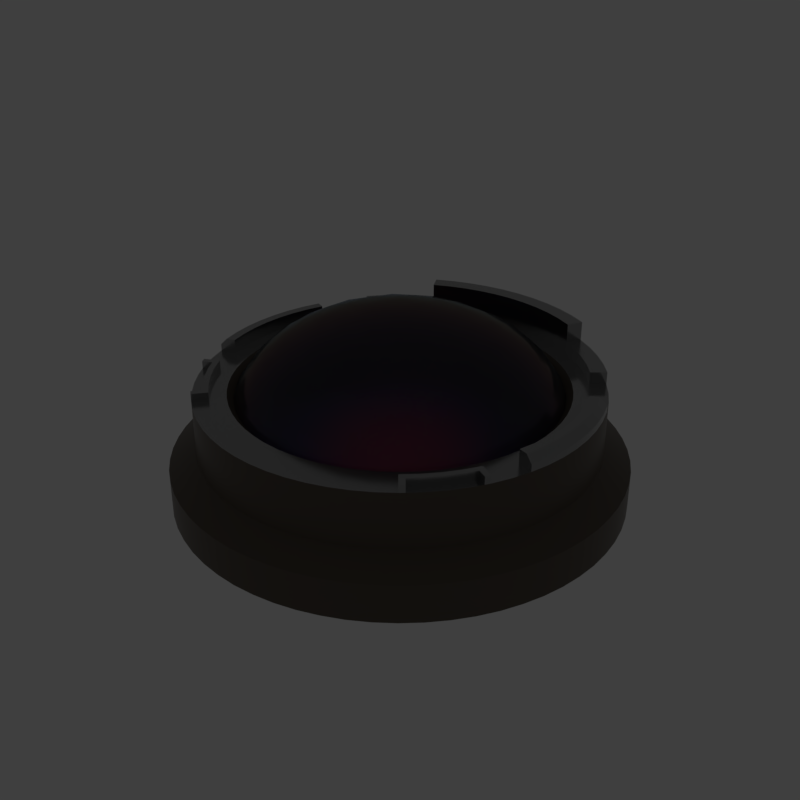 # Source: lensnotched.blend  (saved by Blender 2.79.6; exported with 4.5.12 LTS)
import bpy
from mathutils import Matrix  # noqa: F401  (used for matrix-valued properties, if any)

bpy.ops.wm.read_factory_settings(use_empty=True)
scene = bpy.context.scene
scene.name = 'main'

# ---- collections
col_collection_1 = bpy.data.collections.new('Collection 1'); scene.collection.children.link(col_collection_1)

# ---- materials (node trees are filled in below, after node groups)
mat_prox_alum_080 = bpy.data.materials.new('prox_alum.080')
mat_prox_alum_080.alpha_threshold = 0.0
mat_prox_alum_080.diffuse_color = (0.1933, 0.1933, 0.1933, 1.0)
mat_prox_alum_080.roughness = 0.5
mat_prox_kevlar_080 = bpy.data.materials.new('prox_kevlar.080')
mat_prox_kevlar_080.alpha_threshold = 0.0
mat_prox_kevlar_080.diffuse_color = (0.03737, 0.03737, 0.03737, 1.0)
mat_prox_kevlar_080.roughness = 0.5
mat_prox_rough_plastic_023 = bpy.data.materials.new('prox_rough_plastic.023')
mat_prox_rough_plastic_023.alpha_threshold = 0.0
mat_prox_rough_plastic_023.diffuse_color = (0.1013, 0.1013, 0.1013, 1.0)
mat_prox_rough_plastic_023.roughness = 0.5
mat_prox_easy_spec_080 = bpy.data.materials.new('prox_easy_spec.080')
mat_prox_easy_spec_080.alpha_threshold = 0.0
mat_prox_easy_spec_080.diffuse_color = (0.2791, 0.2791, 0.2791, 1.0)
mat_prox_easy_spec_080.roughness = 0.5
mat_prox_soap_078 = bpy.data.materials.new('prox_soap.078')
mat_prox_soap_078.alpha_threshold = 0.0
mat_prox_soap_078.diffuse_color = (0.8, 0.5447, 0.3018, 1.0)
mat_prox_soap_078.roughness = 0.5
mat_prox_emission_078 = bpy.data.materials.new('prox_emission.078')
mat_prox_emission_078.alpha_threshold = 0.0
mat_prox_emission_078.diffuse_color = (0.3973, 0.7023, 0.9681, 1.0)
mat_prox_emission_078.roughness = 0.5

# ---- node groups
ng_auto_smooth = bpy.data.node_groups.new('Auto Smooth', 'GeometryNodeTree')
_s = ng_auto_smooth.interface.new_socket(name='Geometry', in_out='OUTPUT', socket_type='NodeSocketGeometry')
_s = ng_auto_smooth.interface.new_socket(name='Geometry', in_out='INPUT', socket_type='NodeSocketGeometry')
_s = ng_auto_smooth.interface.new_socket(name='Angle', in_out='INPUT', socket_type='NodeSocketFloat')
_s.subtype = 'ANGLE'
_s.min_value = 0.0
_s.max_value = 3.142
ng_auto_smooth.is_modifier = True
_N = ng_auto_smooth.nodes; _L = ng_auto_smooth.links
n0 = _N.new('NodeGroupOutput'); n0.name = 'Group Output'; n0.location = (480, -100)
n1 = _N.new('NodeGroupInput'); n1.name = 'Group Input'; n1.location = (-420, -300)
n2 = _N.new('NodeGroupInput'); n2.name = 'Group Input.001'; n2.location = (-60, -100)
n3 = _N.new('GeometryNodeSetShadeSmooth'); n3.name = 'Set Shade Smooth'; n3.location = (120, -100)
n3.domain = 'EDGE'
n4 = _N.new('GeometryNodeSetShadeSmooth'); n4.name = 'Set Shade Smooth.001'; n4.location = (300, -100)
n5 = _N.new('GeometryNodeInputMeshEdgeAngle'); n5.name = 'Edge Angle'; n5.location = (-420, -220)
n6 = _N.new('GeometryNodeInputEdgeSmooth'); n6.name = 'Is Edge Smooth'; n6.location = (-60, -160)
n7 = _N.new('GeometryNodeInputShadeSmooth'); n7.name = 'Is Face Smooth'; n7.location = (-240, -340)
n8 = _N.new('FunctionNodeBooleanMath'); n8.name = 'Boolean Math'; n8.location = (-60, -220)
n9 = _N.new('FunctionNodeCompare'); n9.name = 'Compare'; n9.location = (-240, -180)
n9.operation = 'LESS_EQUAL'
_L.new(n5.outputs[0], n9.inputs[0])
_L.new(n4.outputs[0], n0.inputs[0])
_L.new(n1.outputs[1], n9.inputs[1])
_L.new(n9.outputs[0], n8.inputs[0])
_L.new(n7.outputs[0], n8.inputs[1])
_L.new(n2.outputs[0], n3.inputs[0])
_L.new(n6.outputs[0], n3.inputs[1])
_L.new(n3.outputs[0], n4.inputs[0])
_L.new(n8.outputs[0], n3.inputs[2])
n0.is_active_output = True

# ---- material node trees
mat_prox_alum_080.use_nodes = True; mat_prox_alum_080.node_tree.nodes.clear()
_N = mat_prox_alum_080.node_tree.nodes; _L = mat_prox_alum_080.node_tree.links
n0 = _N.new('ShaderNodeOutputMaterial'); n0.name = 'Material Output'; n0.location = (300, 300)
n1 = _N.new('ShaderNodeBsdfPrincipled'); n1.name = 'Principled BSDF'; n1.location = (10, 300)
n1.width = 150
n1.subsurface_method = 'BURLEY'
n1.inputs[0].default_value = (0.3217, 0.3217, 0.3217, 1.0)
n1.inputs[1].default_value = 1.0
n1.inputs[2].default_value = 0.1633
n1.inputs[3].default_value = 1.45
n1.inputs[9].default_value = (1.0, 1.0, 1.0)
n1.inputs[13].default_value = 0.119
n1.inputs[15].default_value = 0.7959
n1.inputs[16].default_value = 0.8299
n1.inputs[24].default_value = 0.1605
_L.new(n1.outputs[0], n0.inputs[0])
n0.is_active_output = True
mat_prox_kevlar_080.use_nodes = True; mat_prox_kevlar_080.node_tree.nodes.clear()
_N = mat_prox_kevlar_080.node_tree.nodes; _L = mat_prox_kevlar_080.node_tree.links
n0 = _N.new('ShaderNodeOutputMaterial'); n0.name = 'Material Output'; n0.location = (300, 300)
n1 = _N.new('ShaderNodeBsdfPrincipled'); n1.name = 'Principled BSDF'; n1.location = (10, 300)
n1.width = 150
n1.subsurface_method = 'BURLEY'
n1.inputs[0].default_value = (0.0, 0.0, 0.0, 1.0)
n1.inputs[2].default_value = 0.3401
n1.inputs[3].default_value = 1.45
n1.inputs[9].default_value = (1.0, 1.0, 1.0)
n1.inputs[13].default_value = 0.2143
_L.new(n1.outputs[0], n0.inputs[0])
n0.is_active_output = True
mat_prox_rough_plastic_023.use_nodes = True; mat_prox_rough_plastic_023.node_tree.nodes.clear()
_N = mat_prox_rough_plastic_023.node_tree.nodes; _L = mat_prox_rough_plastic_023.node_tree.links
n0 = _N.new('ShaderNodeOutputMaterial'); n0.name = 'Material Output'; n0.location = (300, 300)
n1 = _N.new('ShaderNodeBsdfPrincipled'); n1.name = 'Principled BSDF'; n1.location = (10, 300)
n1.width = 150
n1.subsurface_method = 'BURLEY'
n1.inputs[0].default_value = (0.111, 0.09, 0.07, 1.0)
n1.inputs[2].default_value = 0.3673
n1.inputs[3].default_value = 1.45
n1.inputs[9].default_value = (1.0, 1.0, 1.0)
n1.inputs[13].default_value = 0.1803
_L.new(n1.outputs[0], n0.inputs[0])
n0.is_active_output = True
mat_prox_easy_spec_080.use_nodes = True; mat_prox_easy_spec_080.node_tree.nodes.clear()
_N = mat_prox_easy_spec_080.node_tree.nodes; _L = mat_prox_easy_spec_080.node_tree.links
n0 = _N.new('ShaderNodeOutputMaterial'); n0.name = 'Material Output'; n0.location = (300, 300)
n1 = _N.new('ShaderNodeBsdfPrincipled'); n1.name = 'Principled BSDF'; n1.location = (10, 300)
n1.width = 150
n1.subsurface_method = 'BURLEY'
n1.inputs[0].default_value = (0.1372, 0.1372, 0.1372, 1.0)
n1.inputs[2].default_value = 0.2245
n1.inputs[3].default_value = 1.45
n1.inputs[9].default_value = (1.0, 1.0, 1.0)
n1.inputs[13].default_value = 0.09864
n1.inputs[19].default_value = 0.25
_L.new(n1.outputs[0], n0.inputs[0])
n0.is_active_output = True
mat_prox_soap_078.use_nodes = True; mat_prox_soap_078.node_tree.nodes.clear()
_N = mat_prox_soap_078.node_tree.nodes; _L = mat_prox_soap_078.node_tree.links
n0 = _N.new('ShaderNodeOutputMaterial'); n0.name = 'Material Output'; n0.location = (300, 300)
n1 = _N.new('ShaderNodeLayerWeight'); n1.name = 'Layer Weight.001'; n1.location = (-898, 224)
n2 = _N.new('ShaderNodeValToRGB'); n2.name = 'ColorRamp.001'; n2.location = (-744, 215)
n2.color_ramp.interpolation = 'B_SPLINE'
while len(n2.color_ramp.elements) > 1: n2.color_ramp.elements.remove(n2.color_ramp.elements[-1])
n2.color_ramp.elements[0].position = 0.0; n2.color_ramp.elements[0].color = (1.0, 0.0, 0.2363, 1.0)
_e = n2.color_ramp.elements.new(0.1477); _e.color = (0.0, 0.1135, 0.6103, 1.0)
_e = n2.color_ramp.elements.new(0.2773); _e.color = (0.2081, 0.332, 0.6265, 1.0)
_e = n2.color_ramp.elements.new(0.5); _e.color = (0.5089, 0.1741, 0.6181, 1.0)
_e = n2.color_ramp.elements.new(0.6818); _e.color = (0.7544, 0.04821, 0.0, 1.0)
_e = n2.color_ramp.elements.new(0.8511); _e.color = (0.336, 0.5043, 0.1917, 1.0)
_e = n2.color_ramp.elements.new(1.0); _e.color = (0.01772, 0.3483, 1.0, 1.0)
n3 = _N.new('ShaderNodeMix'); n3.name = 'Mix.001'; n3.location = (-424, 179)
n3.data_type = 'RGBA'
n3.inputs[0].default_value = 0.7909
n4 = _N.new('ShaderNodeBsdfPrincipled'); n4.name = 'Principled BSDF.002'; n4.location = (-242, 264)
n4.width = 150
n4.subsurface_method = 'BURLEY'
n4.inputs[2].default_value = 0.525
n4.inputs[3].default_value = 1.45
n4.inputs[9].default_value = (1.0, 1.0, 1.0)
n4.inputs[13].default_value = 0.975
n4.inputs[18].default_value = 1.0
n4.inputs[19].default_value = 0.25
n5 = _N.new('ShaderNodeBsdfGlass'); n5.name = 'Glass BSDF'; n5.location = (-9, 118)
n5.distribution = 'BECKMANN'
n5.inputs[2].default_value = 1.45
n6 = _N.new('ShaderNodeMixShader'); n6.name = 'Mix Shader'; n6.location = (-12, 267)
n6.inputs[0].default_value = 0.4455
_L.new(n1.outputs[1], n2.inputs[0])
_L.new(n2.outputs[0], n3.inputs[6])
_L.new(n4.outputs[0], n6.inputs[1])
_L.new(n3.outputs[2], n4.inputs[0])
_L.new(n5.outputs[0], n6.inputs[2])
_L.new(n2.outputs[0], n5.inputs[0])
_L.new(n6.outputs[0], n0.inputs[0])
n0.is_active_output = True
mat_prox_emission_078.use_nodes = True; mat_prox_emission_078.node_tree.nodes.clear()
_N = mat_prox_emission_078.node_tree.nodes; _L = mat_prox_emission_078.node_tree.links
n0 = _N.new('ShaderNodeOutputMaterial'); n0.name = 'Material Output'; n0.location = (446, 300)
n1 = _N.new('ShaderNodeEmission'); n1.name = 'Emission'; n1.location = (156, 300)
n1.inputs[1].default_value = 4.0
n2 = _N.new('ShaderNodeLayerWeight'); n2.name = 'Layer Weight'; n2.location = (-631, 360)
n3 = _N.new('ShaderNodeValToRGB'); n3.name = 'ColorRamp'; n3.location = (-450, 370)
n3.color_ramp.interpolation = 'B_SPLINE'
while len(n3.color_ramp.elements) > 1: n3.color_ramp.elements.remove(n3.color_ramp.elements[-1])
n3.color_ramp.elements[0].position = 0.1864; n3.color_ramp.elements[0].color = (1.0, 0.02556, 0.0, 1.0)
_e = n3.color_ramp.elements.new(0.8045); _e.color = (1.0, 0.2244, 0.007333, 1.0)
_e = n3.color_ramp.elements.new(0.9909); _e.color = (1.0, 1.0, 1.0, 1.0)
n4 = _N.new('ShaderNodeMix'); n4.name = 'Mix'; n4.location = (-92, 333)
n4.data_type = 'RGBA'
n4.blend_type = 'COLOR'
n4.inputs[0].default_value = 0.8273
_L.new(n2.outputs[1], n3.inputs[0])
_L.new(n1.outputs[0], n0.inputs[0])
_L.new(n4.outputs[2], n1.inputs[0])
_L.new(n3.outputs[0], n4.inputs[7])
n0.is_active_output = True

# ---- world
world_world = bpy.data.worlds.new('World'); scene.world = world_world
world_world.use_nodes = True; world_world.node_tree.nodes.clear()
_N = world_world.node_tree.nodes; _L = world_world.node_tree.links
n0 = _N.new('ShaderNodeOutputWorld'); n0.name = 'World Output'; n0.location = (300, 300)
n1 = _N.new('ShaderNodeBackground'); n1.name = 'Background'; n1.location = (10, 300)
n1.inputs[0].default_value = (0.05, 0.05, 0.05, 1.0)
_L.new(n1.outputs[0], n0.inputs[0])
n0.is_active_output = True
world_world.use_sun_shadow = False
world_world.sun_shadow_jitter_overblur = 0.0

# ---- meshes
me_plane_008 = bpy.data.meshes.new('Plane.008')
me_plane_008.from_pydata([(-1.0, -1.0, 0.0), (1.0, -1.0, 0.0), (-1.0, 1.0, 0.0), (1.0, 1.0, 0.0), (-0.9236, 0.9236, 0.0), (-0.9236, -0.9236, 0.0), (0.9236, -0.9236, 0.0), (0.9236, 0.9236, 0.0), (0.0, 0.0, 0.0)], [], [(5, 4, 2, 0), (6, 5, 0, 1), (7, 6, 1, 3), (4, 7, 3, 2), (5, 6, 8), (6, 7, 8), (7, 4, 8), (4, 5, 8)])
me_plane_008.materials.append(None)
me_plane_008.materials.append(None)
me_plane_008.materials.append(None)
me_plane_008.materials.append(None)
me_plane_008.use_remesh_preserve_volume = False
me_plane_008.use_remesh_preserve_attributes = False
me_plane_008.use_mirror_vertex_groups = False
me_plane_008.update()
me_cylinder_007 = bpy.data.meshes.new('Cylinder.007')
me_cylinder_007.from_pydata([(0.0, 1.0, -1.0), (0.0, 1.0, 2.14), (0.1951, 0.9808, -1.0), (0.1951, 0.9808, 2.14), (0.3827, 0.9239, -1.0), (0.3827, 0.9239, 2.14), (0.5556, 0.8315, -1.0), (0.5556, 0.8315, 2.14), (0.7071, 0.7071, -1.0), (0.7071, 0.7071, 2.14), (0.8315, 0.5556, -1.0), (0.8315, 0.5556, 2.14), (0.9239, 0.3827, -1.0), (0.9239, 0.3827, 2.14), (0.9808, 0.1951, -1.0), (0.9808, 0.1951, 2.14), (1.0, 7.55e-08, -1.0), (1.0, 7.55e-08, 2.14), (0.9808, -0.1951, -1.0), (0.9808, -0.1951, 2.14), (0.9239, -0.3827, -1.0), (0.9239, -0.3827, 2.14), (0.8315, -0.5556, -1.0), (0.8315, -0.5556, 2.14), (0.7071, -0.7071, -1.0), (0.7071, -0.7071, 2.14), (0.5556, -0.8315, -1.0), (0.5556, -0.8315, 2.14), (0.3827, -0.9239, -1.0), (0.3827, -0.9239, 2.14), (0.1951, -0.9808, -1.0), (0.1951, -0.9808, 2.14), (-3.258e-07, -1.0, -1.0), (-3.258e-07, -1.0, 2.14), (-0.1951, -0.9808, -1.0), (-0.1951, -0.9808, 2.14), (-0.3827, -0.9239, -1.0), (-0.3827, -0.9239, 2.14), (-0.5556, -0.8315, -1.0), (-0.5556, -0.8315, 2.14), (-0.7071, -0.7071, -1.0), (-0.7071, -0.7071, 2.14), (-0.8315, -0.5556, -1.0), (-0.8315, -0.5556, 2.14), (-0.9239, -0.3827, -1.0), (-0.9239, -0.3827, 2.14), (-0.9808, -0.1951, -1.0), (-0.9808, -0.1951, 2.14), (-1.0, 9.656e-07, -1.0), (-1.0, 9.656e-07, 2.14), (-0.9808, 0.1951, -1.0), (-0.9808, 0.1951, 2.14), (-0.9239, 0.3827, -1.0), (-0.9239, 0.3827, 2.14), (-0.8315, 0.5556, -1.0), (-0.8315, 0.5556, 2.14), (-0.7071, 0.7071, -1.0), (-0.7071, 0.7071, 2.14), (-0.5556, 0.8315, -1.0), (-0.5556, 0.8315, 2.14), (-0.3827, 0.9239, -1.0), (-0.3827, 0.9239, 2.14), (-0.1951, 0.9808, -1.0), (-0.1951, 0.9808, 2.14), (-1.658e-08, 1.175, -1.0), (0.2291, 1.152, -1.0), (0.2291, 1.152, 0.003066), (0.4495, 1.085, -1.0), (0.4495, 1.085, 0.003066), (0.6525, 0.9766, -1.0), (0.6525, 0.9766, 0.003066), (0.8305, 0.8305, -1.0), (0.8305, 0.8305, 0.003066), (0.9766, 0.6525, -1.0), (0.9766, 0.6525, 0.003066), (1.085, 0.4495, -1.0), (1.085, 0.4495, 0.003066), (1.152, 0.2291, -1.0), (1.152, 0.2291, 0.003066), (1.175, 3.374e-08, -1.0), (1.175, 3.374e-08, 0.003066), (1.152, -0.2291, -1.0), (1.152, -0.2291, 0.003066), (1.085, -0.4495, -1.0), (1.085, -0.4495, 0.003066), (0.9766, -0.6525, -1.0), (0.9766, -0.6525, 0.003066), (0.8305, -0.8305, -1.0), (0.8305, -0.8305, 0.003066), (0.6525, -0.9766, -1.0), (0.6525, -0.9766, 0.003066), (0.4495, -1.085, -1.0), (0.4495, -1.085, 0.003066), (0.2291, -1.152, -1.0), (0.2291, -1.152, 0.003066), (-3.993e-07, -1.175, -1.0), (-3.993e-07, -1.175, 0.003066), (-0.2291, -1.152, -1.0), (-0.2291, -1.152, 0.003066), (-0.4495, -1.085, -1.0), (-0.4495, -1.085, 0.003066), (-0.6525, -0.9766, -1.0), (-0.6525, -0.9766, 0.003066), (-0.8305, -0.8305, -1.0), (-0.8305, -0.8305, 0.003066), (-0.9766, -0.6525, -1.0), (-0.9766, -0.6525, 0.003066), (-1.085, -0.4495, -1.0), (-1.085, -0.4495, 0.003066), (-1.152, -0.2291, -1.0), (-1.152, -0.2291, 0.003066), (-1.175, 1.079e-06, -1.0), (-1.175, 1.079e-06, 0.003066), (-1.152, 0.2291, -1.0), (-1.152, 0.2291, 0.003066), (-1.085, 0.4495, -1.0), (-1.085, 0.4495, 0.003066), (-0.9766, 0.6525, -1.0), (-0.9766, 0.6525, 0.003066), (-0.8305, 0.8305, -1.0), (-0.8305, 0.8305, 0.003066), (-0.6525, 0.9766, -1.0), (-0.6525, 0.9766, 0.003066), (-0.4495, 1.085, -1.0), (-0.4495, 1.085, 0.003066), (-0.2291, 1.152, -1.0), (-0.2291, 1.152, 0.003066), (-1.658e-08, 1.175, 0.003066), (0.0, 1.0, 0.6936), (-1.181e-08, 1.124, 0.003066), (0.2193, 1.103, 0.003066), (0.1951, 0.9808, 0.6936), (0.4303, 1.039, 0.003066), (0.3827, 0.9239, 0.6936), (0.6246, 0.9348, 0.003066), (0.5556, 0.8315, 0.6936), (0.795, 0.795, 0.003066), (0.7071, 0.7071, 0.6936), (0.9348, 0.6246, 0.003066), (0.8315, 0.5556, 0.6936), (1.039, 0.4303, 0.003066), (0.9239, 0.3827, 0.6936), (1.103, 0.2193, 0.003066), (0.9808, 0.1951, 0.6936), (1.124, 4.575e-08, 0.003066), (1.0, 7.55e-08, 0.6936), (1.103, -0.2193, 0.003066), (0.9808, -0.1951, 0.6936), (1.039, -0.4303, 0.003066), (0.9239, -0.3827, 0.6936), (0.9348, -0.6246, 0.003066), (0.8315, -0.5556, 0.6936), (0.795, -0.795, 0.003066), (0.7071, -0.7071, 0.6936), (0.6246, -0.9348, 0.003066), (0.5556, -0.8315, 0.6936), (0.4303, -1.039, 0.003066), (0.3827, -0.9239, 0.6936), (0.2193, -1.103, 0.003066), (0.1951, -0.9808, 0.6936), (-3.782e-07, -1.124, 0.003066), (-3.258e-07, -1.0, 0.6936), (-0.2193, -1.103, 0.003066), (-0.1951, -0.9808, 0.6936), (-0.4303, -1.039, 0.003066), (-0.3827, -0.9239, 0.6936), (-0.6246, -0.9348, 0.003066), (-0.5556, -0.8315, 0.6936), (-0.795, -0.795, 0.003066), (-0.7071, -0.7071, 0.6936), (-0.9348, -0.6246, 0.003066), (-0.8315, -0.5556, 0.6936), (-1.039, -0.4303, 0.003066), (-0.9239, -0.3827, 0.6936), (-1.103, -0.2193, 0.003066), (-0.9808, -0.1951, 0.6936), (-1.124, 1.047e-06, 0.003066), (-1.0, 9.656e-07, 0.6936), (-1.103, 0.2193, 0.003066), (-0.9808, 0.1951, 0.6936), (-1.039, 0.4303, 0.003066), (-0.9239, 0.3827, 0.6936), (-0.9348, 0.6246, 0.003066), (-0.8315, 0.5556, 0.6936), (-0.795, 0.795, 0.003066), (-0.7071, 0.7071, 0.6936), (-0.6246, 0.9348, 0.003066), (-0.5556, 0.8315, 0.6936), (-0.4303, 1.039, 0.003066), (-0.3827, 0.9239, 0.6936), (-0.2193, 1.103, 0.003066), (-0.1951, 0.9808, 0.6936)], [], [(190, 129, 127, 126), (130, 132, 68, 66), (132, 134, 70, 68), (134, 136, 72, 70), (136, 138, 74, 72), (138, 140, 76, 74), (140, 142, 78, 76), (142, 144, 80, 78), (144, 146, 82, 80), (146, 148, 84, 82), (148, 150, 86, 84), (150, 152, 88, 86), (152, 154, 90, 88), (154, 156, 92, 90), (156, 158, 94, 92), (158, 160, 96, 94), (160, 162, 98, 96), (162, 164, 100, 98), (164, 166, 102, 100), (166, 168, 104, 102), (168, 170, 106, 104), (170, 172, 108, 106), (172, 174, 110, 108), (174, 176, 112, 110), (176, 178, 114, 112), (178, 180, 116, 114), (180, 182, 118, 116), (182, 184, 120, 118), (184, 186, 122, 120), (186, 188, 124, 122), (3, 1, 63, 61, 59, 57, 55, 53, 51, 49, 47, 45, 43, 41, 39, 37, 35, 33, 31, 29, 27, 25, 23, 21, 19, 17, 15, 13, 11, 9, 7, 5), (188, 190, 126, 124), (129, 130, 66, 127), (0, 2, 4, 6, 8, 10, 12, 14, 16, 18, 20, 22, 24, 26, 28, 30, 32, 34, 36, 38, 40, 42, 44, 46, 48, 50, 52, 54, 56, 58, 60, 62), (28, 26, 89, 91), (161, 33, 35, 163), (10, 8, 71, 73), (62, 60, 123, 125), (163, 35, 37, 165), (44, 42, 105, 107), (165, 37, 39, 167), (26, 24, 87, 89), (8, 6, 69, 71), (167, 39, 41, 169), (60, 58, 121, 123), (169, 41, 43, 171), (42, 40, 103, 105), (171, 43, 45, 173), (24, 22, 85, 87), (173, 45, 47, 175), (6, 4, 67, 69), (58, 56, 119, 121), (175, 47, 49, 177), (40, 38, 101, 103), (177, 49, 51, 179), (22, 20, 83, 85), (179, 51, 53, 181), (4, 2, 65, 67), (56, 54, 117, 119), (181, 53, 55, 183), (38, 36, 99, 101), (183, 55, 57, 185), (20, 18, 81, 83), (131, 3, 5, 133), (185, 57, 59, 187), (133, 5, 7, 135), (125, 126, 127, 64), (123, 124, 126, 125), (121, 122, 124, 123), (119, 120, 122, 121), (117, 118, 120, 119), (115, 116, 118, 117), (113, 114, 116, 115), (111, 112, 114, 113), (109, 110, 112, 111), (107, 108, 110, 109), (105, 106, 108, 107), (103, 104, 106, 105), (101, 102, 104, 103), (99, 100, 102, 101), (97, 98, 100, 99), (95, 96, 98, 97), (93, 94, 96, 95), (91, 92, 94, 93), (89, 90, 92, 91), (87, 88, 90, 89), (85, 86, 88, 87), (83, 84, 86, 85), (81, 82, 84, 83), (79, 80, 82, 81), (77, 78, 80, 79), (75, 76, 78, 77), (73, 74, 76, 75), (71, 72, 74, 73), (69, 70, 72, 71), (67, 68, 70, 69), (65, 66, 68, 67), (64, 127, 66, 65), (159, 31, 33, 161), (46, 44, 107, 109), (157, 29, 31, 159), (0, 62, 125, 64), (155, 27, 29, 157), (12, 10, 73, 75), (30, 28, 91, 93), (153, 25, 27, 155), (48, 46, 109, 111), (151, 23, 25, 153), (149, 21, 23, 151), (14, 12, 75, 77), (32, 30, 93, 95), (147, 19, 21, 149), (50, 48, 111, 113), (145, 17, 19, 147), (143, 15, 17, 145), (16, 14, 77, 79), (34, 32, 95, 97), (141, 13, 15, 143), (191, 63, 1, 128), (52, 50, 113, 115), (139, 11, 13, 141), (137, 9, 11, 139), (18, 16, 79, 81), (189, 61, 63, 191), (36, 34, 97, 99), (135, 7, 9, 137), (2, 0, 64, 65), (187, 59, 61, 189), (54, 52, 115, 117), (191, 128, 129, 190), (189, 191, 190, 188), (187, 189, 188, 186), (185, 187, 186, 184), (183, 185, 184, 182), (181, 183, 182, 180), (179, 181, 180, 178), (177, 179, 178, 176), (175, 177, 176, 174), (173, 175, 174, 172), (171, 173, 172, 170), (169, 171, 170, 168), (167, 169, 168, 166), (165, 167, 166, 164), (163, 165, 164, 162), (161, 163, 162, 160), (159, 161, 160, 158), (157, 159, 158, 156), (155, 157, 156, 154), (153, 155, 154, 152), (151, 153, 152, 150), (149, 151, 150, 148), (147, 149, 148, 146), (145, 147, 146, 144), (143, 145, 144, 142), (141, 143, 142, 140), (139, 141, 140, 138), (137, 139, 138, 136), (135, 137, 136, 134), (133, 135, 134, 132), (131, 133, 132, 130), (128, 131, 130, 129), (128, 1, 3, 131)])
me_cylinder_007.polygons.foreach_set('use_smooth', [True] * 162)
_k = set([(0, 2), (0, 62), (1, 3), (1, 63), (2, 4), (3, 5), (4, 6), (5, 7), (6, 8), (7, 9), (8, 10), (9, 11), (10, 12), (11, 13), (12, 14), (13, 15), (14, 16), (15, 17), (16, 18), (17, 19), (18, 20), (19, 21), (20, 22), (21, 23), (22, 24), (23, 25), (24, 26), (25, 27), (26, 28), (27, 29), (28, 30), (29, 31), (30, 32), (31, 33), (32, 34), (33, 35), (34, 36), (35, 37), (36, 38), (37, 39), (38, 40), (39, 41), (40, 42), (41, 43), (42, 44), (43, 45), (44, 46), (45, 47), (46, 48), (47, 49), (48, 50), (49, 51), (50, 52), (51, 53), (52, 54), (53, 55), (54, 56), (55, 57), (56, 58), (57, 59), (58, 60), (59, 61), (60, 62), (61, 63), (64, 65), (64, 125), (65, 67), (66, 68), (66, 127), (67, 69), (68, 70), (69, 71), (70, 72), (71, 73), (72, 74), (73, 75), (74, 76), (75, 77), (76, 78), (77, 79), (78, 80), (79, 81), (80, 82), (81, 83), (82, 84), (83, 85), (84, 86), (85, 87), (86, 88), (87, 89), (88, 90), (89, 91), (90, 92), (91, 93), (92, 94), (93, 95), (94, 96), (95, 97), (96, 98), (97, 99), (98, 100), (99, 101), (100, 102), (101, 103), (102, 104), (103, 105), (104, 106), (105, 107), (106, 108), (107, 109), (108, 110), (109, 111), (110, 112), (111, 113), (112, 114), (113, 115), (114, 116), (115, 117), (116, 118), (117, 119), (118, 120), (119, 121), (120, 122), (121, 123), (122, 124), (123, 125), (124, 126), (126, 127), (128, 131), (128, 191), (129, 130), (129, 190), (130, 132), (131, 133), (132, 134), (133, 135), (134, 136), (135, 137), (136, 138), (137, 139), (138, 140), (139, 141), (140, 142), (141, 143), (142, 144), (143, 145), (144, 146), (145, 147), (146, 148), (147, 149), (148, 150), (149, 151), (150, 152), (151, 153), (152, 154), (153, 155), (154, 156), (155, 157), (156, 158), (157, 159), (158, 160), (159, 161), (160, 162), (161, 163), (162, 164), (163, 165), (164, 166), (165, 167), (166, 168), (167, 169), (168, 170), (169, 171), (170, 172), (171, 173), (172, 174), (173, 175), (174, 176), (175, 177), (176, 178), (177, 179), (178, 180), (179, 181), (180, 182), (181, 183), (182, 184), (183, 185), (184, 186), (185, 187), (186, 188), (187, 189), (188, 190), (189, 191)])
me_cylinder_007.attributes.new('sharp_edge', 'BOOLEAN', 'EDGE').data.foreach_set('value', [ (min(e.vertices), max(e.vertices)) in _k for e in me_cylinder_007.edges])
_k = {(0, 2): 1.0, (1, 3): 1.0, (2, 4): 1.0, (3, 5): 1.0, (4, 6): 1.0, (5, 7): 1.0, (6, 8): 1.0, (7, 9): 1.0, (8, 10): 1.0, (9, 11): 1.0, (10, 12): 1.0, (11, 13): 1.0, (12, 14): 1.0, (13, 15): 1.0, (14, 16): 1.0, (15, 17): 1.0, (16, 18): 1.0, (17, 19): 1.0, (18, 20): 1.0, (19, 21): 1.0, (20, 22): 1.0, (21, 23): 1.0, (22, 24): 1.0, (23, 25): 1.0, (24, 26): 1.0, (25, 27): 1.0, (26, 28): 1.0, (27, 29): 1.0, (28, 30): 1.0, (29, 31): 1.0, (30, 32): 1.0, (31, 33): 1.0, (32, 34): 1.0, (33, 35): 1.0, (34, 36): 1.0, (35, 37): 1.0, (36, 38): 1.0, (37, 39): 1.0, (38, 40): 1.0, (39, 41): 1.0, (40, 42): 1.0, (41, 43): 1.0, (42, 44): 1.0, (43, 45): 1.0, (44, 46): 1.0, (45, 47): 1.0, (46, 48): 1.0, (47, 49): 1.0, (48, 50): 1.0, (49, 51): 1.0, (50, 52): 1.0, (51, 53): 1.0, (52, 54): 1.0, (53, 55): 1.0, (54, 56): 1.0, (55, 57): 1.0, (56, 58): 1.0, (57, 59): 1.0, (58, 60): 1.0, (59, 61): 1.0, (60, 62): 1.0, (61, 63): 1.0, (0, 62): 1.0, (1, 63): 1.0, (64, 65): 1.0, (65, 67): 1.0, (67, 69): 1.0, (69, 71): 1.0, (71, 73): 1.0, (73, 75): 1.0, (75, 77): 1.0, (77, 79): 1.0, (79, 81): 1.0, (81, 83): 1.0, (83, 85): 1.0, (85, 87): 1.0, (87, 89): 1.0, (89, 91): 1.0, (91, 93): 1.0, (93, 95): 1.0, (95, 97): 1.0, (97, 99): 1.0, (99, 101): 1.0, (101, 103): 1.0, (103, 105): 1.0, (105, 107): 1.0, (107, 109): 1.0, (109, 111): 1.0, (111, 113): 1.0, (113, 115): 1.0, (115, 117): 1.0, (117, 119): 1.0, (119, 121): 1.0, (121, 123): 1.0, (123, 125): 1.0, (64, 125): 1.0, (126, 127): 1.0, (124, 126): 1.0, (122, 124): 1.0, (120, 122): 1.0, (118, 120): 1.0, (116, 118): 1.0, (114, 116): 1.0, (112, 114): 1.0, (110, 112): 1.0, (108, 110): 1.0, (106, 108): 1.0, (104, 106): 1.0, (102, 104): 1.0, (100, 102): 1.0, (98, 100): 1.0, (96, 98): 1.0, (94, 96): 1.0, (92, 94): 1.0, (90, 92): 1.0, (88, 90): 1.0, (86, 88): 1.0, (84, 86): 1.0, (82, 84): 1.0, (80, 82): 1.0, (78, 80): 1.0, (76, 78): 1.0, (74, 76): 1.0, (72, 74): 1.0, (70, 72): 1.0, (68, 70): 1.0, (66, 68): 1.0, (66, 127): 1.0, (128, 191): 1.0, (129, 190): 1.0, (189, 191): 1.0, (188, 190): 1.0, (187, 189): 1.0, (186, 188): 1.0, (185, 187): 1.0, (184, 186): 1.0, (183, 185): 1.0, (182, 184): 1.0, (181, 183): 1.0, (180, 182): 1.0, (179, 181): 1.0, (178, 180): 1.0, (177, 179): 1.0, (176, 178): 1.0, (175, 177): 1.0, (174, 176): 1.0, (173, 175): 1.0, (172, 174): 1.0, (171, 173): 1.0, (170, 172): 1.0, (169, 171): 1.0, (168, 170): 1.0, (167, 169): 1.0, (166, 168): 1.0, (165, 167): 1.0, (164, 166): 1.0, (163, 165): 1.0, (162, 164): 1.0, (161, 163): 1.0, (160, 162): 1.0, (159, 161): 1.0, (158, 160): 1.0, (157, 159): 1.0, (156, 158): 1.0, (155, 157): 1.0, (154, 156): 1.0, (153, 155): 1.0, (152, 154): 1.0, (151, 153): 1.0, (150, 152): 1.0, (149, 151): 1.0, (148, 150): 1.0, (147, 149): 1.0, (146, 148): 1.0, (145, 147): 1.0, (144, 146): 1.0, (143, 145): 1.0, (142, 144): 1.0, (141, 143): 1.0, (140, 142): 1.0, (139, 141): 1.0, (138, 140): 1.0, (137, 139): 1.0, (136, 138): 1.0, (135, 137): 1.0, (134, 136): 1.0, (133, 135): 1.0, (132, 134): 1.0, (131, 133): 1.0, (130, 132): 1.0, (128, 131): 1.0, (129, 130): 1.0}
me_cylinder_007.attributes.new('crease_edge', 'FLOAT', 'EDGE').data.foreach_set('value', [_k.get((min(e.vertices), max(e.vertices)), 0.0) for e in me_cylinder_007.edges])
me_cylinder_007.materials.append(None)
me_cylinder_007.materials.append(None)
me_cylinder_007.materials.append(None)
me_cylinder_007.materials.append(None)
me_cylinder_007.use_remesh_preserve_volume = False
me_cylinder_007.use_remesh_preserve_attributes = False
me_cylinder_007.use_mirror_vertex_groups = False
me_cylinder_007.update()
me_cylinder_006 = bpy.data.meshes.new('Cylinder.006')
me_cylinder_006.from_pydata([(0.0, 1.0, -0.2769), (0.0, 1.0, 0.2769), (0.0, -1.0, -0.2769), (0.0, -1.0, 0.2769), (-0.09802, -0.9952, -0.2769), (-0.09802, -0.9952, 0.2769), (-0.1951, -0.9808, -0.2769), (-0.1951, -0.9808, 0.2769), (-0.2903, -0.9569, -0.2769), (-0.2903, -0.9569, 0.2769), (-0.3827, -0.9239, -0.2769), (-0.3827, -0.9239, 0.2769), (-0.4714, -0.8819, -0.2769), (-0.4714, -0.8819, 0.2769), (-0.5556, -0.8315, -0.2769), (-0.5556, -0.8315, 0.2769), (-0.6344, -0.773, -0.2769), (-0.6574, -0.7532, 0.2769), (-0.7071, -0.7071, -0.2769), (-0.7071, -0.7071, 0.2769), (-0.773, -0.6344, -0.2769), (-0.773, -0.6344, 0.2769), (-0.8315, -0.5556, -0.2769), (-0.8315, -0.5556, 0.2769), (-0.8819, -0.4714, -0.2769), (-0.8819, -0.4714, 0.2769), (-0.9239, -0.3827, -0.2769), (-0.9239, -0.3827, 0.2769), (-0.9569, -0.2903, -0.2769), (-0.9569, -0.2903, 0.2769), (-0.9808, -0.1951, -0.2769), (-0.9808, -0.1951, 0.2769), (-0.9952, -0.09802, -0.2769), (-0.9952, -0.09802, 0.2769), (-1.0, -4.649e-07, -0.2769), (-1.0, -4.649e-07, 0.2769), (-0.9952, 0.09802, -0.2769), (-0.9952, 0.09802, 0.2769), (-0.9808, 0.1951, -0.2769), (-0.9808, 0.1951, 0.2769), (-0.9569, 0.2903, -0.2769), (-0.9569, 0.2903, 0.2769), (-0.9239, 0.3827, -0.2769), (-0.9239, 0.3827, 0.2769), (-0.8819, 0.4714, -0.2769), (-0.8819, 0.4714, 0.2769), (-0.8315, 0.5556, -0.2769), (-0.8315, 0.5556, 0.2769), (-0.773, 0.6344, -0.2769), (-0.773, 0.6344, 0.2769), (-0.7071, 0.7071, -0.2769), (-0.7071, 0.7071, 0.2769), (-0.6344, 0.773, -0.2769), (-0.6344, 0.773, 0.2769), (-0.5556, 0.8315, -0.2769), (-0.5556, 0.8315, 0.2769), (-0.4714, 0.8819, -0.2769), (-0.4714, 0.8819, 0.2769), (-0.3827, 0.9239, -0.2769), (-0.3827, 0.9239, 0.2769), (-0.2903, 0.9569, -0.2769), (-0.2903, 0.9569, 0.2769), (-0.1951, 0.9808, -0.2769), (-0.1951, 0.9808, 0.2769), (-0.09802, 0.9952, -0.2769), (-0.09802, 0.9952, 0.2769), (0.0, 1.0, 0.0), (0.0, -1.0, 0.0), (-0.09802, -0.9952, 0.0), (-0.1951, -0.9808, 0.0), (-0.2903, -0.9569, 0.0), (-0.3827, -0.9239, 0.0), (-0.4714, -0.8819, 0.0), (-0.5556, -0.8315, 0.0), (-0.6569, -0.7526, 0.03038), (-0.7071, -0.7071, 0.03038), (-0.773, -0.6344, 0.03038), (-0.8315, -0.5556, 0.03038), (-0.8663, -0.4975, 0.03038), (-0.9239, -0.3827, 0.0), (-0.9569, -0.2903, 0.0), (-0.9808, -0.1951, 0.0), (-0.9952, -0.09802, 0.0), (-1.0, -4.649e-07, 0.0), (-0.9952, 0.09802, 0.0), (-0.9808, 0.1951, 0.0), (-0.9569, 0.2903, 0.0), (-0.9239, 0.3827, 0.0), (-0.8819, 0.4714, 0.0), (-0.8315, 0.5556, 0.0), (-0.773, 0.6344, 0.0), (-0.7071, 0.7071, 0.0), (-0.6344, 0.773, 0.0), (-0.5556, 0.8315, 0.0), (-0.4714, 0.8819, 0.0), (-0.3827, 0.9239, 0.0), (-0.2903, 0.9569, 0.0), (-0.1951, 0.9808, 0.0), (-0.09802, 0.9952, 0.0), (0.0, 0.8339, 0.2769), (0.0, -0.8339, 0.2769), (-0.08174, -0.8299, 0.2769), (-0.1627, -0.8179, 0.2769), (-0.2421, -0.798, 0.2769), (-0.3191, -0.7704, 0.2769), (-0.3931, -0.7354, 0.2769), (-0.4633, -0.6933, 0.2769), (-0.529, -0.6446, 0.2769), (-0.5896, -0.5896, 0.2769), (-0.6446, -0.529, 0.2769), (-0.6934, -0.4633, 0.2769), (-0.7354, -0.3931, 0.2769), (-0.7704, -0.3191, 0.2769), (-0.798, -0.2421, 0.2769), (-0.8179, -0.1627, 0.2769), (-0.8299, -0.08174, 0.2769), (-0.8339, -4.333e-07, 0.2769), (-0.8299, 0.08173, 0.2769), (-0.8179, 0.1627, 0.2769), (-0.798, 0.2421, 0.2769), (-0.7704, 0.3191, 0.2769), (-0.7354, 0.3931, 0.2769), (-0.6934, 0.4633, 0.2769), (-0.6446, 0.529, 0.2769), (-0.5896, 0.5896, 0.2769), (-0.529, 0.6446, 0.2769), (-0.4633, 0.6933, 0.2769), (-0.3931, 0.7354, 0.2769), (-0.3191, 0.7704, 0.2769), (-0.2421, 0.798, 0.2769), (-0.1627, 0.8179, 0.2769), (-0.08174, 0.8299, 0.2769), (0.0, 0.7998, 0.2412), (0.0, -0.7998, 0.2412), (-0.0784, -0.796, 0.2412), (-0.156, -0.7844, 0.2412), (-0.2322, -0.7654, 0.2412), (-0.3061, -0.7389, 0.2412), (-0.377, -0.7054, 0.2412), (-0.4444, -0.665, 0.2412), (-0.5074, -0.6183, 0.2412), (-0.5656, -0.5655, 0.2412), (-0.6183, -0.5074, 0.2412), (-0.665, -0.4443, 0.2412), (-0.7054, -0.377, 0.2412), (-0.7389, -0.3061, 0.2412), (-0.7654, -0.2322, 0.2412), (-0.7844, -0.156, 0.2412), (-0.796, -0.0784, 0.2412), (-0.7998, -4.252e-07, 0.2412), (-0.796, 0.07839, 0.2412), (-0.7844, 0.156, 0.2412), (-0.7654, 0.2322, 0.2412), (-0.7389, 0.3061, 0.2412), (-0.7054, 0.377, 0.2412), (-0.665, 0.4443, 0.2412), (-0.6183, 0.5074, 0.2412), (-0.5656, 0.5655, 0.2412), (-0.5074, 0.6183, 0.2412), (-0.4444, 0.665, 0.2412), (-0.377, 0.7054, 0.2412), (-0.3061, 0.7389, 0.2412), (-0.2322, 0.7654, 0.2412), (-0.156, 0.7844, 0.2412), (-0.0784, 0.796, 0.2412), (0.0, 0.7998, -0.1364), (0.0, -0.7998, -0.1364), (-0.0784, -0.796, -0.1364), (-0.156, -0.7844, -0.1364), (-0.2322, -0.7654, -0.1364), (-0.3061, -0.7389, -0.1364), (-0.377, -0.7054, -0.1364), (-0.4444, -0.665, -0.1364), (-0.5074, -0.6183, -0.1364), (-0.5656, -0.5655, -0.1364), (-0.6183, -0.5074, -0.1364), (-0.665, -0.4443, -0.1364), (-0.7054, -0.377, -0.1364), (-0.7389, -0.3061, -0.1364), (-0.7654, -0.2322, -0.1364), (-0.7844, -0.156, -0.1364), (-0.796, -0.0784, -0.1364), (-0.7998, -4.252e-07, -0.1364), (-0.796, 0.07839, -0.1364), (-0.7844, 0.156, -0.1364), (-0.7654, 0.2322, -0.1364), (-0.7389, 0.3061, -0.1364), (-0.7054, 0.377, -0.1364), (-0.665, 0.4443, -0.1364), (-0.6183, 0.5074, -0.1364), (-0.5656, 0.5655, -0.1364), (-0.5074, 0.6183, -0.1364), (-0.4444, 0.665, -0.1364), (-0.377, 0.7054, -0.1364), (-0.3061, 0.7389, -0.1364), (-0.2322, 0.7654, -0.1364), (-0.156, 0.7844, -0.1364), (-0.0784, 0.796, -0.1364), (-0.4322, 0.8087, 0.2769), (-0.3509, 0.8471, 0.2769), (-0.08988, -0.9125, 0.2769), (-0.1789, -0.8993, 0.2769), (-0.7877, -0.5263, 0.2769), (-0.8199, -0.4727, 0.2769), (-0.8775, 0.2662, 0.2769), (-0.8471, 0.3509, 0.2769), (-0.2662, 0.8775, 0.2769), (-0.2662, -0.8775, 0.2769), (-0.8471, -0.3509, 0.2769), (-0.8087, 0.4322, 0.2769), (0.0, 0.9169, 0.2769), (-0.1789, 0.8993, 0.2769), (-0.3509, -0.8471, 0.2769), (-0.8775, -0.2662, 0.2769), (-0.7624, 0.5094, 0.2769), (-0.08988, 0.9125, 0.2769), (-0.4322, -0.8087, 0.2769), (-0.8993, -0.1789, 0.2769), (-0.7088, 0.5817, 0.2769), (-0.5094, -0.7624, 0.2769), (-0.9125, -0.08988, 0.2769), (-0.6484, 0.6484, 0.2769), (-0.6235, -0.7119, 0.2769), (-0.9169, -4.491e-07, 0.2769), (-0.5817, 0.7088, 0.2769), (-0.6484, -0.6484, 0.2769), (-0.9125, 0.08988, 0.2769), (-0.5094, 0.7624, 0.2769), (0.0, -0.9169, 0.2769), (-0.7088, -0.5817, 0.2769), (-0.8993, 0.1789, 0.2769), (-0.7071, 0.7071, 0.3407), (-0.773, 0.6344, 0.3407), (-0.6344, 0.773, 0.3407), (-0.5556, 0.8315, 0.3407), (-0.4714, 0.8819, 0.3407), (-0.3827, 0.9239, 0.3407), (-0.2903, 0.9569, 0.3407), (-0.1951, 0.9808, 0.3407), (-0.09802, 0.9952, 0.3407), (0.0, 1.0, 0.3407), (-0.3509, 0.8471, 0.3407), (-0.2662, 0.8775, 0.3407), (-0.1789, 0.8993, 0.3407), (-0.08988, 0.9125, 0.3407), (-0.7088, 0.5817, 0.3407), (-0.6484, 0.6484, 0.3407), (-0.5817, 0.7088, 0.3407), (-0.5094, 0.7624, 0.3407), (-0.4322, 0.8087, 0.3407), (0.0, 0.9169, 0.3407), (-0.3827, 0.9239, 0.44), (-0.4714, 0.8819, 0.44), (-0.2903, 0.9569, 0.44), (-0.1951, 0.9808, 0.44), (-0.09802, 0.9952, 0.44), (0.0, 1.0, 0.44), (-0.3509, 0.8471, 0.44), (-0.2662, 0.8775, 0.44), (-0.1789, 0.8993, 0.44), (-0.08988, 0.9125, 0.44), (-0.4322, 0.8087, 0.44), (0.0, 0.9169, 0.44), (-0.6344, -0.773, 0.2769), (-0.6344, -0.773, 0.0), (-0.8669, -0.4978, 0.2769), (-0.8819, -0.4714, 0.0), (-0.8315, -0.5556, 0.0), (-0.773, -0.6344, 0.0), (-0.7071, -0.7071, 0.0), (-0.8087, -0.4322, 0.2769), (-0.5817, -0.7088, 0.2769), (-0.7323, -0.601, 0.2769), (-0.7624, -0.5094, 0.2769), (-0.6699, -0.6699, 0.2769), (-0.8087, -0.4322, 0.3153), (-0.8819, -0.4714, 0.3153), (-0.5817, -0.7088, 0.3153), (-0.6344, -0.773, 0.3153), (-0.7088, -0.5817, 0.3153), (-0.7624, -0.5094, 0.3153), (-0.6484, -0.6484, 0.3153), (-0.8199, -0.4727, 0.3153), (-0.8669, -0.4978, 0.3153), (-0.6235, -0.7119, 0.3153), (-0.6574, -0.7532, 0.3153), (-0.7323, -0.601, 0.3153), (-0.7877, -0.5263, 0.3153), (-0.6699, -0.6699, 0.3153), (-0.8471, 0.3509, 0.3486), (-0.8775, -0.2662, 0.3486), (-0.8993, -0.1789, 0.3486), (-0.9125, -0.08988, 0.3486), (-0.9169, -4.491e-07, 0.3486), (-0.9125, 0.08988, 0.3486), (-0.8993, 0.1789, 0.3486), (-0.8775, 0.2662, 0.3486), (-0.9448, -0.1879, 0.3486), (-0.9808, -0.1951, 0.312), (-0.9218, -0.2796, 0.3486), (-0.9569, -0.2903, 0.312), (-0.9586, -0.09442, 0.3486), (-0.9952, -0.09802, 0.312), (-0.9633, -4.579e-07, 0.3486), (-1.0, -4.649e-07, 0.312), (-0.9586, 0.09442, 0.3486), (-0.9952, 0.09802, 0.312), (-0.9448, 0.1879, 0.3486), (-0.9808, 0.1951, 0.312), (-0.9218, 0.2796, 0.3486), (-0.9569, 0.2903, 0.312), (-0.9239, 0.3827, 0.312), (-0.89, 0.3686, 0.3486), (0.0, 1.136, -0.2769), (-0.1113, 1.13, -0.2769), (-0.2216, 1.114, -0.2769), (-0.3297, 1.087, -0.2769), (-0.4347, 1.049, -0.2769), (-0.5355, 1.002, -0.2769), (-0.6311, 0.9445, -0.2769), (-0.7206, 0.8781, -0.2769), (-0.8032, 0.8032, -0.2769), (-0.8781, 0.7206, -0.2769), (-0.9445, 0.6311, -0.2769), (-1.002, 0.5355, -0.2769), (-1.049, 0.4347, -0.2769), (-1.087, 0.3297, -0.2769), (-1.114, 0.2216, -0.2769), (-1.13, 0.1113, -0.2769), (-1.136, -5.062e-07, -0.2769), (-1.13, -0.1113, -0.2769), (-1.114, -0.2216, -0.2769), (-1.087, -0.3297, -0.2769), (-1.049, -0.4347, -0.2769), (-1.002, -0.5355, -0.2769), (-0.9445, -0.6311, -0.2769), (-0.8781, -0.7206, -0.2769), (-0.8032, -0.8032, -0.2769), (-0.7206, -0.8781, -0.2769), (-0.6311, -0.9445, -0.2769), (-0.5355, -1.002, -0.2769), (-0.4347, -1.049, -0.2769), (-0.3297, -1.087, -0.2769), (-0.2216, -1.114, -0.2769), (-0.1113, -1.13, -0.2769), (0.0, -1.136, -0.2769), (-0.1113, 1.13, -0.08564), (0.0, 1.136, -0.08564), (-0.2216, 1.114, -0.08564), (-0.3297, 1.087, -0.08564), (-0.4347, 1.049, -0.08564), (-0.5355, 1.002, -0.08564), (-0.6311, 0.9445, -0.08564), (-0.7206, 0.8781, -0.08564), (-0.8032, 0.8032, -0.08564), (-0.8781, 0.7206, -0.08564), (-0.9445, 0.6311, -0.08564), (-1.002, 0.5355, -0.08564), (-1.049, 0.4347, -0.08564), (-1.087, 0.3297, -0.08564), (-1.114, 0.2216, -0.08564), (-1.13, 0.1113, -0.08564), (-1.136, -5.062e-07, -0.08564), (-1.13, -0.1113, -0.08564), (-1.114, -0.2216, -0.08564), (-1.087, -0.3297, -0.08564), (-1.049, -0.4347, -0.08564), (-1.002, -0.5355, -0.08564), (-0.9445, -0.6311, -0.08564), (-0.8781, -0.7206, -0.08564), (-0.8032, -0.8032, -0.08564), (-0.7206, -0.8781, -0.08564), (-0.6311, -0.9445, -0.08564), (-0.5355, -1.002, -0.08564), (-0.4347, -1.049, -0.08564), (-0.3297, -1.087, -0.08564), (-0.2216, -1.114, -0.08564), (-0.1113, -1.13, -0.08564), (0.0, -1.136, -0.08564), (-0.8195, -6.388e-10, 0.2098), (-0.7697, -1.167e-09, 0.3153), (-0.6922, 1.587e-10, 0.4093), (-0.8033, -0.1658, 0.2075), (-0.7558, -0.1586, 0.3113), (-0.6808, -0.1514, 0.4041), (-0.7558, -0.3223, 0.2028), (-0.7138, -0.3088, 0.3023), (-0.6466, -0.2935, 0.391), (-0.6808, -0.4624, 0.198), (-0.6466, -0.4426, 0.2922), (-0.5935, -0.4171, 0.3741), (-0.8033, 0.1658, 0.2075), (-0.7558, 0.3223, 0.2028), (-0.6808, 0.4624, 0.198), (-0.7558, 0.1586, 0.3113), (-0.7138, 0.3088, 0.3023), (-0.6466, 0.4426, 0.2922), (-0.6808, 0.1514, 0.4041), (-0.6466, 0.2935, 0.391), (-0.5935, 0.4171, 0.3741), (-7.093e-11, 0.8195, 0.2098), (-9.351e-10, 0.7697, 0.3153), (1.763e-11, 0.6922, 0.4093), (-0.1658, 0.8033, 0.2075), (-0.1586, 0.7558, 0.3113), (-0.1514, 0.6808, 0.4041), (-0.3223, 0.7558, 0.2028), (-0.3088, 0.7138, 0.3023), (-0.2935, 0.6466, 0.391), (-0.4624, 0.6808, 0.198), (-0.4426, 0.6466, 0.2922), (-0.4171, 0.5935, 0.3741), (-7.093e-11, -0.8195, 0.2098), (8.771e-10, -0.7697, 0.3153), (1.763e-11, -0.6922, 0.4093), (-0.1658, -0.8033, 0.2075), (-0.3223, -0.7558, 0.2028), (-0.4624, -0.6808, 0.198), (-0.1586, -0.7558, 0.3113), (-0.3088, -0.7138, 0.3023), (-0.4426, -0.6466, 0.2922), (-0.1514, -0.6808, 0.4041), (-0.2935, -0.6466, 0.391), (-0.4171, -0.5935, 0.3741), (-8.742e-11, -7.873e-10, 0.6522), (-7.093e-11, 0.1692, 0.6408), (8.771e-10, 0.3283, 0.6078), (1.763e-11, 0.4703, 0.5564), (-0.1692, -6.388e-10, 0.6408), (-0.3283, 6.449e-10, 0.6078), (-0.4703, 1.587e-10, 0.5564), (-7.093e-11, -0.1692, 0.6408), (-9.351e-10, -0.3283, 0.6078), (1.763e-11, -0.4703, 0.5564), (-0.1658, 0.1658, 0.63), (-0.3223, 0.1586, 0.5985), (-0.4624, 0.1514, 0.5488), (-0.1586, 0.3223, 0.5985), (-0.3088, 0.3088, 0.5707), (-0.4426, 0.2935, 0.5262), (-0.1514, 0.4624, 0.5488), (-0.2935, 0.4426, 0.5262), (-0.4171, 0.4171, 0.491), (-0.1658, -0.1658, 0.63), (-0.1586, -0.3223, 0.5985), (-0.1514, -0.4624, 0.5488), (-0.3223, -0.1586, 0.5985), (-0.3088, -0.3088, 0.5707), (-0.2935, -0.4426, 0.5262), (-0.4624, -0.1514, 0.5488), (-0.4426, -0.2935, 0.5262), (-0.4171, -0.4171, 0.491), (-0.5824, -0.5824, 0.1956), (-0.5562, -0.5562, 0.2869), (-0.5185, -0.5185, 0.3649), (-0.5185, -0.4032, 0.4413), (-0.5562, -0.2856, 0.4663), (-0.5824, -0.1478, 0.4836), (-0.5917, 3.788e-10, 0.4898), (-0.5824, 0.1478, 0.4836), (-0.5562, 0.2856, 0.4663), (-0.5185, 0.4032, 0.4413), (-0.5185, 0.5185, 0.3649), (-0.5562, 0.5562, 0.2869), (-0.5824, 0.5824, 0.1956), (-0.4032, 0.5185, 0.4413), (-0.2856, 0.5562, 0.4663), (-0.1478, 0.5824, 0.4836), (4.206e-11, 0.5917, 0.4898), (4.206e-11, -0.5917, 0.4898), (-0.1478, -0.5824, 0.4836), (-0.2856, -0.5562, 0.4663), (-0.4032, -0.5185, 0.4413), (-0.4831, -0.4831, 0.4179), (-0.4831, 0.4831, 0.4179), (-0.8368, -7.873e-10, 0.09769), (-0.8195, 0.1692, 0.09769), (-0.7697, 0.3283, 0.09769), (-0.6922, 0.4703, 0.09769), (-0.5917, 0.5917, 0.09769), (-0.8195, -0.1692, 0.09769), (-0.7697, -0.3283, 0.09769), (-0.6922, -0.4703, 0.09769), (-0.5917, -0.5917, 0.09769), (-8.742e-11, 0.8368, 0.09769), (-0.1692, 0.8195, 0.09769), (-0.3283, 0.7697, 0.09769), (-0.4703, 0.6922, 0.09769), (-8.742e-11, -0.8368, 0.09769), (-0.1692, -0.8195, 0.09769), (-0.3283, -0.7697, 0.09769), (-0.4703, -0.6922, 0.09769)], [], [(67, 3, 5, 68), (68, 5, 7, 69), (69, 7, 9, 70), (70, 9, 11, 71), (71, 11, 13, 72), (72, 13, 15, 73), (73, 15, 263, 264), (74, 17, 19, 75), (75, 19, 21, 76), (76, 21, 23, 77), (77, 23, 265, 78), (266, 25, 27, 79), (79, 27, 29, 80), (80, 29, 31, 81), (81, 31, 33, 82), (82, 33, 35, 83), (83, 35, 37, 84), (84, 37, 39, 85), (85, 39, 41, 86), (86, 41, 43, 87), (87, 43, 45, 88), (88, 45, 47, 89), (89, 47, 49, 90), (90, 49, 51, 91), (91, 51, 53, 92), (92, 53, 55, 93), (93, 55, 57, 94), (94, 57, 59, 95), (95, 59, 61, 96), (96, 61, 63, 97), (97, 63, 65, 98), (98, 65, 1, 66), (314, 346, 347, 313), (315, 348, 346, 314), (316, 349, 348, 315), (317, 350, 349, 316), (318, 351, 350, 317), (319, 352, 351, 318), (320, 353, 352, 319), (321, 354, 353, 320), (322, 355, 354, 321), (323, 356, 355, 322), (324, 357, 356, 323), (325, 358, 357, 324), (326, 359, 358, 325), (327, 360, 359, 326), (328, 361, 360, 327), (329, 362, 361, 328), (330, 363, 362, 329), (331, 364, 363, 330), (332, 365, 364, 331), (333, 366, 365, 332), (334, 367, 366, 333), (335, 368, 367, 334), (336, 369, 368, 335), (337, 370, 369, 336), (338, 371, 370, 337), (339, 372, 371, 338), (340, 373, 372, 339), (341, 374, 373, 340), (342, 375, 374, 341), (343, 376, 375, 342), (344, 377, 376, 343), (345, 378, 377, 344), (107, 106, 139, 140), (199, 198, 127, 128), (201, 200, 101, 102), (270, 273, 110, 111), (205, 204, 119, 120), (206, 199, 128, 129), (207, 201, 102, 103), (208, 270, 111, 112), (209, 205, 120, 121), (211, 206, 129, 130), (212, 207, 103, 104), (213, 208, 112, 113), (214, 209, 121, 122), (215, 211, 130, 131), (216, 212, 104, 105), (217, 213, 113, 114), (218, 214, 122, 123), (210, 215, 131, 99), (219, 216, 105, 106), (220, 217, 114, 115), (221, 218, 123, 124), (271, 219, 106, 107), (223, 220, 115, 116), (224, 221, 124, 125), (225, 271, 107, 108), (226, 223, 116, 117), (227, 224, 125, 126), (229, 225, 108, 109), (230, 226, 117, 118), (198, 227, 126, 127), (200, 228, 100, 101), (273, 229, 109, 110), (204, 230, 118, 119), (143, 142, 175, 176), (108, 107, 140, 141), (109, 108, 141, 142), (110, 109, 142, 143), (111, 110, 143, 144), (112, 111, 144, 145), (113, 112, 145, 146), (114, 113, 146, 147), (115, 114, 147, 148), (116, 115, 148, 149), (117, 116, 149, 150), (118, 117, 150, 151), (119, 118, 151, 152), (120, 119, 152, 153), (121, 120, 153, 154), (122, 121, 154, 155), (123, 122, 155, 156), (124, 123, 156, 157), (125, 124, 157, 158), (126, 125, 158, 159), (127, 126, 159, 160), (101, 100, 133, 134), (128, 127, 160, 161), (102, 101, 134, 135), (129, 128, 161, 162), (103, 102, 135, 136), (130, 129, 162, 163), (104, 103, 136, 137), (131, 130, 163, 164), (105, 104, 137, 138), (99, 131, 164, 132), (106, 105, 138, 139), (165, 197, 196, 195, 194, 193, 192, 191, 190, 189, 188, 187, 186, 185, 184, 183, 182, 181, 180, 179, 178, 177, 176, 175, 174, 173, 172, 171, 170, 169, 168, 167, 166), (144, 143, 176, 177), (145, 144, 177, 178), (146, 145, 178, 179), (147, 146, 179, 180), (148, 147, 180, 181), (149, 148, 181, 182), (150, 149, 182, 183), (151, 150, 183, 184), (152, 151, 184, 185), (153, 152, 185, 186), (154, 153, 186, 187), (155, 154, 187, 188), (156, 155, 188, 189), (157, 156, 189, 190), (158, 157, 190, 191), (159, 158, 191, 192), (160, 159, 192, 193), (134, 133, 166, 167), (161, 160, 193, 194), (135, 134, 167, 168), (162, 161, 194, 195), (136, 135, 168, 169), (163, 162, 195, 196), (137, 136, 169, 170), (164, 163, 196, 197), (138, 137, 170, 171), (132, 164, 197, 165), (139, 138, 171, 172), (140, 139, 172, 173), (141, 140, 173, 174), (142, 141, 174, 175), (230, 204, 296, 295), (23, 21, 272, 202), (5, 3, 228, 200), (65, 63, 238, 239), (309, 307, 295, 296), (21, 19, 274, 272), (55, 53, 233, 234), (29, 213, 290, 299, 300), (19, 17, 222, 274), (224, 227, 248, 247), (223, 226, 294, 293), (263, 15, 219, 271), (59, 57, 235, 236), (303, 301, 292, 293), (15, 13, 216, 219), (199, 206, 242, 241), (49, 47, 214, 218), (204, 205, 289, 296), (13, 11, 212, 216), (218, 221, 246, 245), (47, 45, 209, 214), (29, 27, 208, 213), (11, 9, 207, 212), (211, 215, 244, 243), (45, 43, 205, 209), (27, 25, 270, 208), (9, 7, 201, 207), (63, 61, 237, 238), (217, 220, 292, 291), (265, 23, 202, 203), (7, 5, 200, 201), (53, 51, 231, 233), (64, 0, 2, 4, 6, 8, 10, 12, 14, 16, 18, 20, 22, 24, 26, 28, 30, 32, 34, 36, 38, 40, 42, 44, 46, 48, 50, 52, 54, 56, 58, 60, 62), (235, 234, 248, 249), (234, 233, 247, 248), (233, 231, 246, 247), (231, 232, 245, 246), (244, 250, 262, 260), (241, 242, 258, 257), (237, 236, 251, 253), (240, 239, 255, 256), (242, 243, 259, 258), (215, 210, 250, 244), (51, 49, 232, 231), (61, 59, 236, 237), (206, 211, 243, 242), (198, 199, 241, 249), (221, 224, 247, 246), (49, 218, 245, 232), (57, 55, 234, 235), (1, 65, 239, 240), (227, 198, 249, 248), (256, 255, 260, 262), (255, 254, 259, 260), (254, 253, 258, 259), (253, 251, 257, 258), (251, 252, 261, 257), (238, 237, 253, 254), (249, 241, 257, 261), (235, 249, 261, 252), (239, 238, 254, 255), (243, 244, 260, 259), (236, 235, 252, 251), (17, 74, 264, 263), (78, 265, 25, 266), (77, 78, 266, 267), (76, 77, 267, 268), (75, 76, 268, 269), (74, 75, 269, 264), (225, 229, 279, 281), (17, 263, 278, 285), (203, 202, 287, 282), (274, 222, 284, 288), (272, 274, 288, 286), (270, 25, 276, 275), (283, 282, 275, 276), (284, 285, 278, 277), (287, 286, 279, 280), (286, 288, 281, 279), (288, 284, 277, 281), (282, 287, 280, 275), (263, 271, 277, 278), (265, 203, 282, 283), (273, 270, 275, 280), (222, 17, 285, 284), (25, 265, 283, 276), (202, 272, 286, 287), (271, 225, 281, 277), (229, 273, 280, 279), (43, 41, 310, 311), (41, 39, 308, 310), (39, 37, 306, 308), (37, 35, 304, 306), (31, 29, 300, 298), (33, 31, 298, 302), (205, 43, 311, 312, 289), (305, 303, 293, 294), (213, 217, 291, 290), (220, 223, 293, 292), (301, 297, 291, 292), (312, 309, 296, 289), (226, 230, 295, 294), (35, 33, 302, 304), (307, 305, 294, 295), (298, 300, 299, 297), (302, 298, 297, 301), (304, 302, 301, 303), (306, 304, 303, 305), (308, 306, 305, 307), (310, 308, 307, 309), (311, 310, 309, 312), (297, 299, 290, 291), (8, 6, 343, 342), (60, 58, 317, 316), (90, 91, 354, 355), (42, 40, 326, 325), (91, 92, 353, 354), (24, 22, 335, 334), (92, 93, 352, 353), (6, 4, 344, 343), (58, 56, 318, 317), (93, 94, 351, 352), (67, 68, 377, 378), (40, 38, 327, 326), (94, 95, 350, 351), (22, 20, 336, 335), (68, 69, 376, 377), (95, 96, 349, 350), (4, 2, 345, 344), (69, 70, 375, 376), (56, 54, 319, 318), (96, 97, 348, 349), (70, 71, 374, 375), (38, 36, 328, 327), (97, 98, 346, 348), (20, 18, 337, 336), (71, 72, 373, 374), (98, 66, 347, 346), (72, 73, 372, 373), (54, 52, 320, 319), (73, 264, 371, 372), (36, 34, 329, 328), (18, 16, 338, 337), (264, 269, 370, 371), (89, 90, 355, 356), (26, 24, 334, 333), (88, 89, 356, 357), (44, 42, 325, 324), (87, 88, 357, 358), (62, 60, 316, 315), (86, 87, 358, 359), (10, 8, 342, 341), (28, 26, 333, 332), (85, 86, 359, 360), (46, 44, 324, 323), (84, 85, 360, 361), (64, 62, 315, 314), (12, 10, 341, 340), (83, 84, 361, 362), (30, 28, 332, 331), (82, 83, 362, 363), (48, 46, 323, 322), (81, 82, 363, 364), (0, 64, 314, 313), (14, 12, 340, 339), (80, 81, 364, 365), (32, 30, 331, 330), (79, 80, 365, 366), (50, 48, 322, 321), (266, 79, 366, 367), (267, 266, 367, 368), (16, 14, 339, 338), (34, 32, 330, 329), (268, 267, 368, 369), (52, 50, 321, 320), (269, 268, 369, 370), (475, 480, 382, 379), (379, 382, 383, 380), (380, 383, 384, 381), (381, 384, 457, 458), (480, 481, 385, 382), (382, 385, 386, 383), (383, 386, 387, 384), (384, 387, 456, 457), (481, 482, 388, 385), (385, 388, 389, 386), (386, 389, 390, 387), (387, 390, 455, 456), (482, 483, 452, 388), (388, 452, 453, 389), (389, 453, 454, 390), (390, 454, 473, 455), (475, 379, 391, 476), (476, 391, 392, 477), (477, 392, 393, 478), (478, 393, 464, 479), (379, 380, 394, 391), (391, 394, 395, 392), (392, 395, 396, 393), (393, 396, 463, 464), (380, 381, 397, 394), (394, 397, 398, 395), (395, 398, 399, 396), (396, 399, 462, 463), (381, 458, 459, 397), (397, 459, 460, 398), (398, 460, 461, 399), (399, 461, 474, 462), (484, 485, 403, 400), (400, 403, 404, 401), (401, 404, 405, 402), (402, 405, 467, 468), (485, 486, 406, 403), (403, 406, 407, 404), (404, 407, 408, 405), (405, 408, 466, 467), (486, 487, 409, 406), (406, 409, 410, 407), (407, 410, 411, 408), (408, 411, 465, 466), (487, 479, 464, 409), (409, 464, 463, 410), (410, 463, 462, 411), (411, 462, 474, 465), (488, 412, 415, 489), (489, 415, 416, 490), (490, 416, 417, 491), (491, 417, 452, 483), (412, 413, 418, 415), (415, 418, 419, 416), (416, 419, 420, 417), (417, 420, 453, 452), (413, 414, 421, 418), (418, 421, 422, 419), (419, 422, 423, 420), (420, 423, 454, 453), (414, 469, 470, 421), (421, 470, 471, 422), (422, 471, 472, 423), (423, 472, 473, 454), (424, 425, 434, 428), (428, 434, 435, 429), (429, 435, 436, 430), (430, 436, 459, 458), (425, 426, 437, 434), (434, 437, 438, 435), (435, 438, 439, 436), (436, 439, 460, 459), (426, 427, 440, 437), (437, 440, 441, 438), (438, 441, 442, 439), (439, 442, 461, 460), (427, 468, 467, 440), (440, 467, 466, 441), (441, 466, 465, 442), (442, 465, 474, 461), (424, 428, 443, 431), (431, 443, 444, 432), (432, 444, 445, 433), (433, 445, 470, 469), (428, 429, 446, 443), (443, 446, 447, 444), (444, 447, 448, 445), (445, 448, 471, 470), (429, 430, 449, 446), (446, 449, 450, 447), (447, 450, 451, 448), (448, 451, 472, 471), (430, 458, 457, 449), (449, 457, 456, 450), (450, 456, 455, 451), (451, 455, 473, 472)])
me_cylinder_006.polygons.foreach_set('use_smooth', [True] * 433)
me_cylinder_006.polygons.foreach_set('material_index', [2, 2, 2, 2, 2, 2, 2, 2, 2, 2, 2, 2, 2, 2, 2, 2, 2, 2, 2, 2, 2, 2, 2, 2, 2, 2, 2, 2, 2, 2, 2, 2, 2, 2, 2, 2, 2, 2, 2, 2, 2, 2, 2, 2, 2, 2, 2, 2, 2, 2, 2, 2, 2, 2, 2, 2, 2, 2, 2, 2, 2, 2, 2, 2, 2, 0, 0, 0, 0, 0, 0, 0, 0, 0, 0, 0, 0, 0, 0, 0, 0, 0, 0, 0, 0, 0, 0, 0, 0, 0, 0, 0, 0, 0, 0, 0, 0, 0, 2, 2, 2, 2, 2, 2, 2, 2, 2, 2, 2, 2, 2, 2, 2, 2, 2, 2, 2, 2, 2, 2, 2, 2, 2, 2, 2, 2, 2, 2, 2, 0, 0, 0, 0, 0, 0, 0, 0, 0, 0, 0, 0, 0, 0, 0, 0, 0, 0, 0, 0, 0, 0, 0, 0, 0, 0, 0, 0, 0, 0, 0, 0, 0, 0, 0, 0, 0, 0, 0, 0, 0, 0, 0, 0, 0, 0, 0, 0, 0, 0, 0, 0, 0, 0, 0, 0, 0, 0, 0, 0, 0, 0, 0, 0, 2, 0, 0, 0, 0, 0, 0, 0, 0, 0, 0, 0, 0, 0, 0, 0, 0, 0, 0, 0, 0, 0, 0, 0, 0, 0, 0, 0, 0, 0, 0, 2, 2, 2, 2, 2, 2, 0, 0, 0, 0, 0, 0, 0, 0, 0, 0, 0, 0, 0, 0, 0, 0, 0, 0, 0, 0, 0, 0, 0, 0, 0, 0, 0, 0, 0, 0, 0, 0, 0, 0, 0, 0, 0, 0, 0, 0, 0, 0, 0, 2, 2, 2, 2, 2, 2, 2, 2, 2, 2, 2, 2, 2, 2, 2, 2, 2, 2, 2, 2, 2, 2, 2, 2, 2, 2, 2, 2, 2, 2, 2, 2, 2, 2, 2, 2, 2, 2, 2, 2, 2, 2, 2, 2, 2, 2, 2, 2, 2, 2, 2, 2, 2, 2, 2, 2, 2, 2, 2, 2, 2, 2, 2, 2, 4, 4, 4, 4, 4, 4, 4, 4, 4, 4, 4, 4, 4, 4, 4, 4, 4, 4, 4, 4, 4, 4, 4, 4, 4, 4, 4, 4, 4, 4, 4, 4, 4, 4, 4, 4, 4, 4, 4, 4, 4, 4, 4, 4, 4, 4, 4, 4, 4, 4, 4, 4, 4, 4, 4, 4, 4, 4, 4, 4, 4, 4, 4, 4, 4, 4, 4, 4, 4, 4, 4, 4, 4, 4, 4, 4, 4, 4, 4, 4, 4, 4, 4, 4, 4, 4, 4, 4, 4, 4, 4, 4, 4, 4, 4, 4])
_k = set([(0, 64), (1, 65), (2, 4), (3, 5), (4, 6), (5, 7), (6, 8), (7, 9), (8, 10), (9, 11), (10, 12), (11, 13), (12, 14), (13, 15), (14, 16), (15, 263), (16, 18), (17, 19), (17, 222), (17, 263), (17, 285), (18, 20), (19, 21), (20, 22), (21, 23), (22, 24), (23, 265), (24, 26), (25, 27), (25, 265), (25, 270), (25, 276), (26, 28), (27, 29), (28, 30), (29, 31), (29, 213), (29, 300), (30, 32), (31, 33), (32, 34), (33, 35), (34, 36), (35, 37), (36, 38), (37, 39), (38, 40), (39, 41), (40, 42), (41, 43), (42, 44), (43, 45), (43, 205), (44, 46), (45, 47), (46, 48), (47, 49), (48, 50), (49, 51), (49, 218), (49, 232), (50, 52), (51, 53), (52, 54), (53, 55), (54, 56), (55, 57), (56, 58), (57, 59), (58, 60), (59, 61), (60, 62), (61, 63), (62, 64), (63, 65), (66, 98), (67, 68), (68, 69), (69, 70), (70, 71), (71, 72), (72, 73), (73, 264), (79, 80), (79, 266), (80, 81), (81, 82), (82, 83), (83, 84), (84, 85), (85, 86), (86, 87), (87, 88), (88, 89), (89, 90), (90, 91), (91, 92), (92, 93), (93, 94), (94, 95), (95, 96), (96, 97), (97, 98), (99, 131), (100, 101), (101, 102), (102, 103), (103, 104), (104, 105), (105, 106), (106, 107), (107, 108), (108, 109), (109, 110), (110, 111), (111, 112), (112, 113), (113, 114), (114, 115), (115, 116), (116, 117), (117, 118), (118, 119), (119, 120), (120, 121), (121, 122), (122, 123), (123, 124), (124, 125), (125, 126), (126, 127), (127, 128), (128, 129), (129, 130), (130, 131), (132, 164), (133, 134), (134, 135), (135, 136), (136, 137), (137, 138), (138, 139), (139, 140), (140, 141), (141, 142), (142, 143), (143, 144), (144, 145), (145, 146), (146, 147), (147, 148), (148, 149), (149, 150), (150, 151), (151, 152), (152, 153), (153, 154), (154, 155), (155, 156), (156, 157), (157, 158), (158, 159), (159, 160), (160, 161), (161, 162), (162, 163), (163, 164), (165, 197), (166, 167), (167, 168), (168, 169), (169, 170), (170, 171), (171, 172), (172, 173), (173, 174), (174, 175), (175, 176), (176, 177), (177, 178), (178, 179), (179, 180), (180, 181), (181, 182), (182, 183), (183, 184), (184, 185), (185, 186), (186, 187), (187, 188), (188, 189), (189, 190), (190, 191), (191, 192), (192, 193), (193, 194), (194, 195), (195, 196), (196, 197), (198, 199), (198, 227), (199, 206), (202, 203), (202, 272), (203, 265), (203, 282), (204, 205), (204, 230), (206, 211), (210, 215), (211, 215), (213, 217), (213, 290), (217, 220), (218, 221), (218, 245), (220, 223), (221, 224), (222, 274), (222, 284), (223, 226), (224, 227), (225, 229), (225, 271), (226, 230), (229, 273), (231, 232), (231, 233), (232, 245), (233, 234), (234, 235), (235, 236), (235, 252), (236, 237), (237, 238), (238, 239), (239, 240), (245, 246), (246, 247), (247, 248), (248, 249), (249, 261), (251, 252), (251, 253), (252, 261), (253, 254), (254, 255), (255, 256), (257, 258), (257, 261), (258, 259), (259, 260), (260, 262), (263, 271), (263, 278), (264, 269), (265, 283), (266, 267), (267, 268), (268, 269), (270, 273), (270, 275), (271, 277), (272, 274), (275, 276), (275, 280), (276, 283), (277, 278), (277, 281), (278, 285), (279, 280), (279, 281), (282, 283), (282, 287), (284, 285), (284, 288), (286, 287), (286, 288), (289, 296), (289, 312), (290, 291), (290, 299), (291, 292), (292, 293), (293, 294), (294, 295), (295, 296), (297, 299), (297, 301), (298, 300), (298, 302), (299, 300), (301, 303), (302, 304), (303, 305), (304, 306), (305, 307), (306, 308), (307, 309), (308, 310), (309, 312), (310, 311), (313, 314), (314, 315), (315, 316), (316, 317), (317, 318), (318, 319), (319, 320), (320, 321), (321, 322), (322, 323), (323, 324), (324, 325), (325, 326), (326, 327), (327, 328), (328, 329), (329, 330), (330, 331), (331, 332), (332, 333), (333, 334), (334, 335), (335, 336), (336, 337), (337, 338), (338, 339), (339, 340), (340, 341), (341, 342), (342, 343), (343, 344), (344, 345), (346, 347), (346, 348), (348, 349), (349, 350), (350, 351), (351, 352), (352, 353), (353, 354), (354, 355), (355, 356), (356, 357), (357, 358), (358, 359), (359, 360), (360, 361), (361, 362), (362, 363), (363, 364), (364, 365), (365, 366), (366, 367), (367, 368), (368, 369), (369, 370), (370, 371), (371, 372), (372, 373), (373, 374), (374, 375), (375, 376), (376, 377), (377, 378)])
me_cylinder_006.attributes.new('sharp_edge', 'BOOLEAN', 'EDGE').data.foreach_set('value', [ (min(e.vertices), max(e.vertices)) in _k for e in me_cylinder_006.edges])
_k = {(2, 4): 1.0, (3, 5): 1.0, (4, 6): 1.0, (5, 7): 1.0, (6, 8): 1.0, (7, 9): 1.0, (8, 10): 1.0, (9, 11): 1.0, (10, 12): 1.0, (11, 13): 1.0, (12, 14): 1.0, (13, 15): 1.0, (14, 16): 1.0, (15, 263): 1.0, (16, 18): 1.0, (17, 19): 1.0, (18, 20): 1.0, (19, 21): 1.0, (20, 22): 1.0, (21, 23): 1.0, (22, 24): 1.0, (23, 265): 1.0, (24, 26): 1.0, (25, 27): 1.0, (26, 28): 1.0, (27, 29): 1.0, (28, 30): 1.0, (29, 31): 1.0, (30, 32): 1.0, (31, 33): 1.0, (32, 34): 1.0, (33, 35): 1.0, (34, 36): 1.0, (35, 37): 1.0, (36, 38): 1.0, (37, 39): 1.0, (38, 40): 1.0, (39, 41): 1.0, (40, 42): 1.0, (41, 43): 1.0, (42, 44): 1.0, (43, 45): 1.0, (44, 46): 1.0, (45, 47): 1.0, (46, 48): 1.0, (47, 49): 1.0, (48, 50): 1.0, (49, 51): 1.0, (50, 52): 1.0, (51, 53): 1.0, (52, 54): 1.0, (53, 55): 1.0, (54, 56): 1.0, (55, 57): 1.0, (56, 58): 1.0, (57, 59): 1.0, (58, 60): 1.0, (59, 61): 1.0, (60, 62): 1.0, (61, 63): 1.0, (62, 64): 1.0, (63, 65): 1.0, (0, 64): 1.0, (1, 65): 1.0, (66, 98): 1.0, (97, 98): 1.0, (96, 97): 1.0, (95, 96): 1.0, (94, 95): 1.0, (93, 94): 1.0, (92, 93): 1.0, (91, 92): 1.0, (90, 91): 1.0, (89, 90): 1.0, (88, 89): 1.0, (87, 88): 1.0, (86, 87): 1.0, (85, 86): 1.0, (84, 85): 1.0, (83, 84): 1.0, (82, 83): 1.0, (81, 82): 1.0, (80, 81): 1.0, (79, 80): 1.0, (79, 266): 1.0, (266, 267): 1.0, (267, 268): 1.0, (268, 269): 1.0, (264, 269): 1.0, (73, 264): 1.0, (72, 73): 1.0, (71, 72): 1.0, (70, 71): 1.0, (69, 70): 1.0, (68, 69): 1.0, (67, 68): 1.0, (100, 101): 1.0, (101, 102): 1.0, (102, 103): 1.0, (103, 104): 1.0, (104, 105): 1.0, (105, 106): 1.0, (106, 107): 1.0, (107, 108): 1.0, (108, 109): 1.0, (109, 110): 1.0, (110, 111): 1.0, (111, 112): 1.0, (112, 113): 1.0, (113, 114): 1.0, (114, 115): 1.0, (115, 116): 1.0, (116, 117): 1.0, (117, 118): 1.0, (118, 119): 1.0, (119, 120): 1.0, (120, 121): 1.0, (121, 122): 1.0, (122, 123): 1.0, (123, 124): 1.0, (124, 125): 1.0, (125, 126): 1.0, (126, 127): 1.0, (127, 128): 1.0, (128, 129): 1.0, (129, 130): 1.0, (130, 131): 1.0, (99, 131): 1.0, (218, 245): 1.0, (25, 270): 1.0, (43, 205): 1.0, (29, 213): 1.0, (49, 218): 1.0, (263, 271): 1.0, (133, 134): 1.0, (134, 135): 1.0, (135, 136): 1.0, (136, 137): 1.0, (137, 138): 1.0, (138, 139): 1.0, (139, 140): 1.0, (140, 141): 1.0, (141, 142): 1.0, (142, 143): 1.0, (143, 144): 1.0, (144, 145): 1.0, (145, 146): 1.0, (146, 147): 1.0, (147, 148): 1.0, (148, 149): 1.0, (149, 150): 1.0, (150, 151): 1.0, (151, 152): 1.0, (152, 153): 1.0, (153, 154): 1.0, (154, 155): 1.0, (155, 156): 1.0, (156, 157): 1.0, (157, 158): 1.0, (158, 159): 1.0, (159, 160): 1.0, (160, 161): 1.0, (161, 162): 1.0, (162, 163): 1.0, (163, 164): 1.0, (132, 164): 1.0, (166, 167): 1.0, (167, 168): 1.0, (168, 169): 1.0, (169, 170): 1.0, (170, 171): 1.0, (171, 172): 1.0, (172, 173): 1.0, (173, 174): 1.0, (174, 175): 1.0, (175, 176): 1.0, (176, 177): 1.0, (177, 178): 1.0, (178, 179): 1.0, (179, 180): 1.0, (180, 181): 1.0, (181, 182): 1.0, (182, 183): 1.0, (183, 184): 1.0, (184, 185): 1.0, (185, 186): 1.0, (186, 187): 1.0, (187, 188): 1.0, (188, 189): 1.0, (189, 190): 1.0, (190, 191): 1.0, (191, 192): 1.0, (192, 193): 1.0, (193, 194): 1.0, (194, 195): 1.0, (195, 196): 1.0, (196, 197): 1.0, (165, 197): 1.0, (204, 230): 1.0, (229, 273): 1.0, (198, 227): 1.0, (226, 230): 1.0, (225, 229): 1.0, (224, 227): 1.0, (223, 226): 1.0, (225, 271): 1.0, (221, 224): 1.0, (220, 223): 1.0, (218, 221): 1.0, (217, 220): 1.0, (210, 215): 1.0, (213, 217): 1.0, (211, 215): 1.0, (206, 211): 1.0, (199, 206): 1.0, (204, 205): 1.0, (270, 273): 1.0, (198, 199): 1.0, (231, 232): 1.0, (231, 233): 1.0, (233, 234): 1.0, (234, 235): 1.0, (235, 236): 1.0, (236, 237): 1.0, (237, 238): 1.0, (238, 239): 1.0, (239, 240): 1.0, (232, 245): 1.0, (235, 249): 1.0, (248, 249): 1.0, (247, 248): 1.0, (246, 247): 1.0, (245, 246): 1.0, (49, 232): 1.0, (251, 252): 1.0, (251, 253): 1.0, (253, 254): 1.0, (254, 255): 1.0, (255, 256): 1.0, (252, 261): 1.0, (260, 262): 1.0, (259, 260): 1.0, (258, 259): 1.0, (257, 258): 1.0, (257, 261): 1.0, (249, 261): 1.0, (235, 252): 1.0, (203, 265): 1.0, (17, 222): 1.0, (202, 272): 1.0, (272, 274): 1.0, (222, 274): 1.0, (202, 203): 1.0, (17, 263): 1.0, (25, 265): 1.0, (222, 284): 1.0, (270, 275): 1.0, (25, 276): 1.0, (275, 276): 1.0, (277, 278): 1.0, (282, 283): 1.0, (284, 285): 1.0, (278, 285): 1.0, (276, 283): 1.0, (203, 282): 1.0, (263, 278): 1.0, (17, 285): 1.0, (271, 277): 1.0, (265, 283): 1.0, (295, 296): 1.0, (294, 295): 1.0, (293, 294): 1.0, (292, 293): 1.0, (291, 292): 1.0, (290, 291): 1.0, (289, 296): 1.0, (213, 290): 1.0, (298, 300): 1.0, (299, 300): 1.0, (297, 299): 1.0, (298, 302): 1.0, (297, 301): 1.0, (302, 304): 1.0, (301, 303): 1.0, (304, 306): 1.0, (303, 305): 1.0, (306, 308): 1.0, (305, 307): 1.0, (308, 310): 1.0, (307, 309): 1.0, (311, 312): 1.0, (310, 311): 1.0, (309, 312): 1.0, (290, 299): 1.0, (29, 300): 1.0, (289, 312): 1.0, (377, 378): 1.0, (376, 377): 1.0, (375, 376): 1.0, (374, 375): 1.0, (373, 374): 1.0, (372, 373): 1.0, (371, 372): 1.0, (370, 371): 1.0, (369, 370): 1.0, (368, 369): 1.0, (367, 368): 1.0, (366, 367): 1.0, (365, 366): 1.0, (364, 365): 1.0, (363, 364): 1.0, (362, 363): 1.0, (361, 362): 1.0, (360, 361): 1.0, (359, 360): 1.0, (358, 359): 1.0, (357, 358): 1.0, (356, 357): 1.0, (355, 356): 1.0, (354, 355): 1.0, (353, 354): 1.0, (352, 353): 1.0, (351, 352): 1.0, (350, 351): 1.0, (349, 350): 1.0, (348, 349): 1.0, (346, 348): 1.0, (346, 347): 1.0, (313, 314): 1.0, (314, 315): 1.0, (315, 316): 1.0, (316, 317): 1.0, (317, 318): 1.0, (318, 319): 1.0, (319, 320): 1.0, (320, 321): 1.0, (321, 322): 1.0, (322, 323): 1.0, (323, 324): 1.0, (324, 325): 1.0, (325, 326): 1.0, (326, 327): 1.0, (327, 328): 1.0, (328, 329): 1.0, (329, 330): 1.0, (330, 331): 1.0, (331, 332): 1.0, (332, 333): 1.0, (333, 334): 1.0, (334, 335): 1.0, (335, 336): 1.0, (336, 337): 1.0, (337, 338): 1.0, (338, 339): 1.0, (339, 340): 1.0, (340, 341): 1.0, (341, 342): 1.0, (342, 343): 1.0, (343, 344): 1.0, (344, 345): 1.0}
me_cylinder_006.attributes.new('crease_edge', 'FLOAT', 'EDGE').data.foreach_set('value', [_k.get((min(e.vertices), max(e.vertices)), 0.0) for e in me_cylinder_006.edges])
me_cylinder_006.materials.append(mat_prox_alum_080)
me_cylinder_006.materials.append(mat_prox_kevlar_080)
me_cylinder_006.materials.append(mat_prox_rough_plastic_023)
me_cylinder_006.materials.append(mat_prox_easy_spec_080)
me_cylinder_006.materials.append(mat_prox_soap_078)
me_cylinder_006.materials.append(mat_prox_emission_078)
me_cylinder_006.use_remesh_preserve_volume = False
me_cylinder_006.use_remesh_preserve_attributes = False
me_cylinder_006.use_mirror_vertex_groups = False
me_cylinder_006.update()

# ---- objects
ob_ap_lensnotched = bpy.data.objects.new('AP_lensnotched', me_plane_008)
ob_bb_lensnotched = bpy.data.objects.new('BB_lensnotched', me_cylinder_007)
ob_ob_lensnotched = bpy.data.objects.new('OB_lensnotched', me_cylinder_006)

# ---- transforms, parenting, visibility, modifiers, constraints
ob_ap_lensnotched.location = (0.0, 0.0, 0.0)
ob_ap_lensnotched.scale = (0.4334, 0.4334, 0.4334)
ob_ap_lensnotched.hide_render = True
ob_ap_lensnotched.visible_camera = False
ob_ap_lensnotched.visible_diffuse = False
ob_ap_lensnotched.visible_glossy = False
ob_ap_lensnotched.visible_transmission = False
ob_ap_lensnotched.visible_volume_scatter = False
ob_ap_lensnotched.visible_shadow = False
ob_ap_lensnotched.display_type = 'WIRE'
ob_ap_lensnotched.show_wire = True
ob_ap_lensnotched.show_all_edges = True
ob_ap_lensnotched.show_in_front = True
ob_ap_lensnotched.lineart.crease_threshold = 0.0
ob_bb_lensnotched.parent = ob_ap_lensnotched
ob_bb_lensnotched.matrix_parent_inverse = Matrix(((0.8056, 0.0, 0.0, 0.0), (0.0, 0.8056, 0.0, 0.0), (0.0, 0.0, 0.8056, 0.0), (0.0, 0.0, 0.0, 1.0)))
ob_bb_lensnotched.location = (0.0, 0.0, -0.6613)
ob_bb_lensnotched.scale = (1.008, 1.008, 0.3183)
ob_bb_lensnotched.hide_render = True
ob_bb_lensnotched.visible_camera = False
ob_bb_lensnotched.visible_diffuse = False
ob_bb_lensnotched.visible_glossy = False
ob_bb_lensnotched.visible_transmission = False
ob_bb_lensnotched.visible_volume_scatter = False
ob_bb_lensnotched.visible_shadow = False
ob_bb_lensnotched.display_type = 'WIRE'
ob_bb_lensnotched.show_wire = True
ob_bb_lensnotched.show_all_edges = True
ob_bb_lensnotched.lineart.crease_threshold = 0.0
_m = ob_bb_lensnotched.modifiers.new('Auto Smooth', 'NODES')
_m.node_group = ng_auto_smooth
_gi = [s.identifier for s in ng_auto_smooth.interface.items_tree if s.item_type == 'SOCKET' and s.in_out == 'INPUT']
_m[_gi[1]] = 1.047  # Angle
ob_ob_lensnotched.parent = ob_bb_lensnotched
ob_ob_lensnotched.matrix_parent_inverse = Matrix(((0.9918, 0.0, 0.0, 0.0), (0.0, 0.9918, 0.0, 0.0), (0.0, 0.0, 3.141, 2.077), (0.0, 0.0, 0.0, 1.0)))
ob_ob_lensnotched.location = (0.0, 0.0, -0.6613)
ob_ob_lensnotched.display_type = 'SOLID'
ob_ob_lensnotched.show_transparent = True
ob_ob_lensnotched.lineart.crease_threshold = 0.0
_m = ob_ob_lensnotched.modifiers.new('Mirror', 'MIRROR')
_m.use_clip = True
_m = ob_ob_lensnotched.modifiers.new('Bevel', 'BEVEL')
_m.width = 0.0088
_m.width_pct = 0.0088
_m.segments = 3
_m.limit_method = 'WEIGHT'
_m.use_clamp_overlap = False
_m.profile = 0.7
_m.spread = 0.0
_m = ob_ob_lensnotched.modifiers.new('Auto Smooth', 'NODES')
_m.node_group = ng_auto_smooth
_gi = [s.identifier for s in ng_auto_smooth.interface.items_tree if s.item_type == 'SOCKET' and s.in_out == 'INPUT']
_m[_gi[1]] = 1.047  # Angle

# ---- collection membership
col_collection_1.objects.link(ob_ap_lensnotched)
col_collection_1.objects.link(ob_bb_lensnotched)
col_collection_1.objects.link(ob_ob_lensnotched)

# ---- scene / render settings (as saved in the file)
scene.frame_start = 1; scene.frame_end = 100; scene.frame_set(98)
scene.render.engine = 'CYCLES'
scene.render.image_settings.color_depth = '16'
scene.render.image_settings.compression = 90
scene.render.resolution_x = 1024
scene.render.resolution_y = 1024
scene.render.resolution_percentage = 50
scene.render.dither_intensity = 0.0
scene.render.use_simplify = True
scene.render.use_persistent_data = True
scene.cycles.use_denoising = False
scene.cycles.samples = 100
scene.cycles.sampling_pattern = 'TABULATED_SOBOL'
scene.cycles.light_sampling_threshold = 0.0
scene.cycles.use_adaptive_sampling = False
scene.cycles.use_light_tree = False
scene.cycles.caustics_reflective = False
scene.cycles.caustics_refractive = False
scene.cycles.blur_glossy = 4.0
scene.cycles.max_bounces = 4
scene.cycles.transmission_bounces = 4
scene.cycles.volume_bounces = 2
scene.cycles.transparent_max_bounces = 4
scene.cycles.use_animated_seed = True
scene.cycles.sample_clamp_direct = 4.0
scene.cycles.sample_clamp_indirect = 2.0
scene.cycles.debug_bvh_type = 'STATIC_BVH'
scene.view_settings.view_transform = 'Standard'
bpy.context.view_layer.update()

# ---- added for rendering (the .blend has no active camera): camera
cam_auto = bpy.data.cameras.new('AutoCamera')
cam_auto.lens = 50.0
cam_auto.sensor_width = 36.0
cam_auto.clip_end = 1000.0
ob_auto_camera = bpy.data.objects.new('AutoCamera', cam_auto)
scene.collection.objects.link(ob_auto_camera)
ob_auto_camera.location = (1.08045, -1.29654, 0.698983)
ob_auto_camera.rotation_euler = (1.09748, -7.21219e-08, 0.694738)
scene.camera = ob_auto_camera
bpy.context.view_layer.update()
